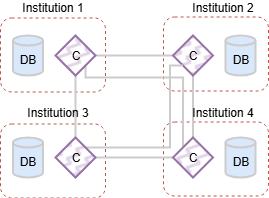

The diagram above was exported from draw.io. Its source (the exported page's mxGraphModel, read from the mxfile embedded in the PNG):
<mxGraphModel dx="1212" dy="701" grid="1" gridSize="10" guides="1" tooltips="1" connect="1" arrows="1" fold="1" page="1" pageScale="1" pageWidth="850" pageHeight="1100" math="0" shadow="0">
  <root>
    <mxCell id="0" />
    <mxCell id="1" parent="0" />
    <mxCell id="Isf_lbRBnBz18JX9-D4n-1500" parent="1" style="rounded=1;whiteSpace=wrap;html=1;fillColor=none;dashed=1;strokeColor=#b85450;" value="" vertex="1">
      <mxGeometry height="74" width="105" x="263" y="126.5" as="geometry" />
    </mxCell>
    <mxCell id="Isf_lbRBnBz18JX9-D4n-1501" parent="1" style="rounded=1;whiteSpace=wrap;html=1;fillColor=none;dashed=1;strokeColor=#b85450;" value="" vertex="1">
      <mxGeometry height="74" width="105" x="100" y="233.5" as="geometry" />
    </mxCell>
    <mxCell id="Isf_lbRBnBz18JX9-D4n-1502" parent="1" style="rounded=1;whiteSpace=wrap;html=1;fillColor=none;dashed=1;strokeColor=#b85450;" value="" vertex="1">
      <mxGeometry height="74" width="105" x="263" y="231.5" as="geometry" />
    </mxCell>
    <mxCell id="Isf_lbRBnBz18JX9-D4n-1503" parent="1" style="rounded=1;whiteSpace=wrap;html=1;fillColor=none;dashed=1;strokeColor=#b85450;" value="" vertex="1">
      <mxGeometry height="74" width="105" x="100" y="127.5" as="geometry" />
    </mxCell>
    <mxCell id="Isf_lbRBnBz18JX9-D4n-1504" parent="1" style="shape=cylinder3;whiteSpace=wrap;html=1;boundedLbl=1;backgroundOutline=1;size=4.999999999999943;fillColor=#dae8fc;strokeColor=#CCCCCC;strokeWidth=2;" value="DB" vertex="1">
      <mxGeometry height="40" width="30" x="113" y="145.5" as="geometry" />
    </mxCell>
    <mxCell id="Isf_lbRBnBz18JX9-D4n-1505" edge="1" parent="1" source="Isf_lbRBnBz18JX9-D4n-1508" style="edgeStyle=orthogonalEdgeStyle;rounded=0;orthogonalLoop=1;jettySize=auto;html=1;exitX=0.5;exitY=1;exitDx=0;exitDy=0;entryX=0.5;entryY=0;entryDx=0;entryDy=0;strokeWidth=2;endArrow=none;endFill=0;strokeColor=#CCCCCC;" target="Isf_lbRBnBz18JX9-D4n-1515">
      <mxGeometry relative="1" as="geometry" />
    </mxCell>
    <mxCell id="Isf_lbRBnBz18JX9-D4n-1506" edge="1" parent="1" source="Isf_lbRBnBz18JX9-D4n-1508" style="edgeStyle=orthogonalEdgeStyle;rounded=0;orthogonalLoop=1;jettySize=auto;html=1;exitX=1;exitY=0.5;exitDx=0;exitDy=0;entryX=0;entryY=0.5;entryDx=0;entryDy=0;strokeWidth=2;endArrow=none;endFill=0;strokeColor=#CCCCCC;" target="Isf_lbRBnBz18JX9-D4n-1511">
      <mxGeometry relative="1" as="geometry" />
    </mxCell>
    <mxCell id="Isf_lbRBnBz18JX9-D4n-1507" edge="1" parent="1" source="Isf_lbRBnBz18JX9-D4n-1508" style="edgeStyle=orthogonalEdgeStyle;rounded=0;orthogonalLoop=1;jettySize=auto;html=1;exitX=1;exitY=1;exitDx=0;exitDy=0;entryX=0;entryY=0;entryDx=0;entryDy=0;strokeWidth=2;endArrow=none;endFill=0;strokeColor=#CCCCCC;" target="Isf_lbRBnBz18JX9-D4n-1517">
      <mxGeometry relative="1" as="geometry">
        <Array as="points">
          <mxPoint x="186" y="187.5" />
          <mxPoint x="283" y="187.5" />
        </Array>
      </mxGeometry>
    </mxCell>
    <mxCell id="Isf_lbRBnBz18JX9-D4n-1508" parent="1" style="rhombus;whiteSpace=wrap;html=1;fillColor=#e1d5e7;strokeColor=#9673a6;strokeWidth=2;fillStyle=zigzag-line;" value="C" vertex="1">
      <mxGeometry height="40" width="40" x="155.5" y="145.5" as="geometry" />
    </mxCell>
    <mxCell id="Isf_lbRBnBz18JX9-D4n-1509" parent="1" style="shape=cylinder3;whiteSpace=wrap;html=1;boundedLbl=1;backgroundOutline=1;size=4.999999999999943;fillColor=#dae8fc;strokeColor=#CCCCCC;strokeWidth=2;" value="DB" vertex="1">
      <mxGeometry height="40" width="30" x="325.5" y="145.5" as="geometry" />
    </mxCell>
    <mxCell id="Isf_lbRBnBz18JX9-D4n-1510" edge="1" parent="1" source="Isf_lbRBnBz18JX9-D4n-1511" style="edgeStyle=orthogonalEdgeStyle;rounded=0;orthogonalLoop=1;jettySize=auto;html=1;exitX=0.5;exitY=1;exitDx=0;exitDy=0;entryX=0.5;entryY=0;entryDx=0;entryDy=0;strokeWidth=2;endArrow=none;endFill=0;strokeColor=#CCCCCC;" target="Isf_lbRBnBz18JX9-D4n-1517">
      <mxGeometry relative="1" as="geometry" />
    </mxCell>
    <mxCell id="Isf_lbRBnBz18JX9-D4n-1511" parent="1" style="rhombus;whiteSpace=wrap;html=1;fillColor=#e1d5e7;strokeColor=#9673a6;strokeWidth=2;fillStyle=zigzag-line;" value="C" vertex="1">
      <mxGeometry height="40" width="40" x="273" y="145.5" as="geometry" />
    </mxCell>
    <mxCell id="Isf_lbRBnBz18JX9-D4n-1512" parent="1" style="shape=cylinder3;whiteSpace=wrap;html=1;boundedLbl=1;backgroundOutline=1;size=4.999999999999943;fillColor=#dae8fc;strokeColor=#CCCCCC;strokeWidth=2;" value="DB" vertex="1">
      <mxGeometry height="40" width="30" x="113" y="247.5" as="geometry" />
    </mxCell>
    <mxCell id="Isf_lbRBnBz18JX9-D4n-1513" edge="1" parent="1" source="Isf_lbRBnBz18JX9-D4n-1515" style="edgeStyle=orthogonalEdgeStyle;rounded=0;orthogonalLoop=1;jettySize=auto;html=1;exitX=1;exitY=0.5;exitDx=0;exitDy=0;entryX=0;entryY=0.5;entryDx=0;entryDy=0;strokeWidth=2;endArrow=none;endFill=0;strokeColor=#CCCCCC;" target="Isf_lbRBnBz18JX9-D4n-1517">
      <mxGeometry relative="1" as="geometry" />
    </mxCell>
    <mxCell id="Isf_lbRBnBz18JX9-D4n-1514" edge="1" parent="1" source="Isf_lbRBnBz18JX9-D4n-1515" style="edgeStyle=orthogonalEdgeStyle;rounded=0;orthogonalLoop=1;jettySize=auto;html=1;exitX=1;exitY=0;exitDx=0;exitDy=0;entryX=0;entryY=1;entryDx=0;entryDy=0;strokeWidth=2;endArrow=none;endFill=0;strokeColor=#CCCCCC;" target="Isf_lbRBnBz18JX9-D4n-1511">
      <mxGeometry relative="1" as="geometry">
        <Array as="points">
          <mxPoint x="270" y="257.5" />
          <mxPoint x="270" y="175.5" />
        </Array>
      </mxGeometry>
    </mxCell>
    <mxCell id="Isf_lbRBnBz18JX9-D4n-1515" parent="1" style="rhombus;whiteSpace=wrap;html=1;fillColor=#e1d5e7;strokeColor=#9673a6;strokeWidth=2;fillStyle=zigzag-line;" value="C" vertex="1">
      <mxGeometry height="40" width="40" x="155.5" y="247.5" as="geometry" />
    </mxCell>
    <mxCell id="Isf_lbRBnBz18JX9-D4n-1516" parent="1" style="shape=cylinder3;whiteSpace=wrap;html=1;boundedLbl=1;backgroundOutline=1;size=4.999999999999943;fillColor=#dae8fc;strokeColor=#CCCCCC;strokeWidth=2;" value="DB" vertex="1">
      <mxGeometry height="40" width="30" x="325.5" y="247.5" as="geometry" />
    </mxCell>
    <mxCell id="Isf_lbRBnBz18JX9-D4n-1517" parent="1" style="rhombus;whiteSpace=wrap;html=1;fillColor=#e1d5e7;strokeColor=#9673a6;strokeWidth=2;fillStyle=zigzag-line;" value="C" vertex="1">
      <mxGeometry height="40" width="40" x="273" y="247.5" as="geometry" />
    </mxCell>
    <mxCell id="Isf_lbRBnBz18JX9-D4n-1518" parent="1" style="text;html=1;whiteSpace=wrap;strokeColor=none;fillColor=none;align=center;verticalAlign=middle;rounded=0;" value="Institution 1" vertex="1">
      <mxGeometry height="15" width="80" x="113" y="110" as="geometry" />
    </mxCell>
    <mxCell id="Isf_lbRBnBz18JX9-D4n-1519" parent="1" style="text;html=1;whiteSpace=wrap;strokeColor=none;fillColor=none;align=center;verticalAlign=middle;rounded=0;" value="Institution 2" vertex="1">
      <mxGeometry height="15" width="80" x="283" y="110" as="geometry" />
    </mxCell>
    <mxCell id="Isf_lbRBnBz18JX9-D4n-1520" parent="1" style="text;html=1;whiteSpace=wrap;strokeColor=none;fillColor=none;align=center;verticalAlign=middle;rounded=0;" value="Institution 3" vertex="1">
      <mxGeometry height="30" width="80" x="117.5" y="207.5" as="geometry" />
    </mxCell>
    <mxCell id="Isf_lbRBnBz18JX9-D4n-1521" parent="1" style="text;html=1;whiteSpace=wrap;strokeColor=none;fillColor=none;align=center;verticalAlign=middle;rounded=0;" value="Institution 4" vertex="1">
      <mxGeometry height="30" width="80" x="283" y="207.5" as="geometry" />
    </mxCell>
  </root>
</mxGraphModel>